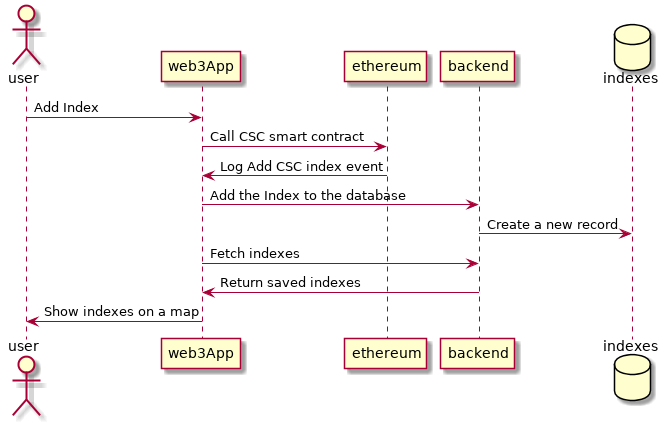

The diagram above was rendered by PlantUML. Its source (embedded in the PNG):
@startuml
actor user
participant web3App
participant ethereum
participant backend
database indexes

user -> web3App : Add Index
web3App -> ethereum : Call CSC smart contract
ethereum -> web3App : Log Add CSC index event
web3App -> backend : Add the Index to the database
backend -> indexes : Create a new record
web3App -> backend : Fetch indexes 
backend -> web3App : Return saved indexes
web3App -> user : Show indexes on a map
@enduml